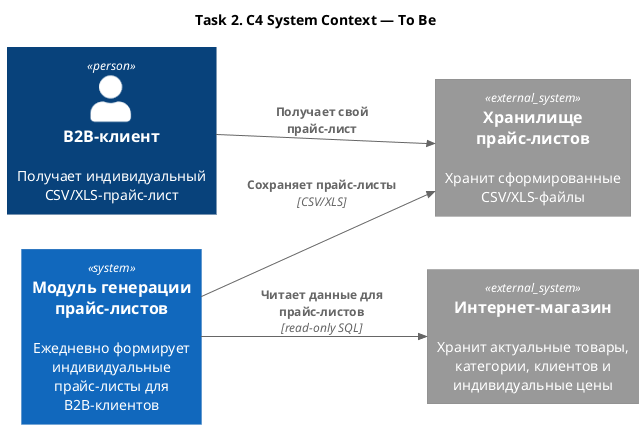

The diagram above was rendered by PlantUML. Its source (embedded in the PNG):
@startuml
!include <C4/C4_Context>

title Task 2. C4 System Context — To Be

LAYOUT_LEFT_RIGHT()

Person(b2bClient, "B2B-клиент", "Получает индивидуальный CSV/XLS-прайс-лист")

System(priceListGenerator, "Модуль генерации прайс-листов", "Ежедневно формирует индивидуальные прайс-листы для B2B-клиентов")

System_Ext(onlineStore, "Интернет-магазин", "Хранит актуальные товары, категории, клиентов и индивидуальные цены")
System_Ext(fileStorage, "Хранилище прайс-листов", "Хранит сформированные CSV/XLS-файлы")

Rel(priceListGenerator, onlineStore, "Читает данные для прайс-листов", "read-only SQL")
Rel(priceListGenerator, fileStorage, "Сохраняет прайс-листы", "CSV/XLS")
Rel(b2bClient, fileStorage, "Получает свой прайс-лист")

@enduml